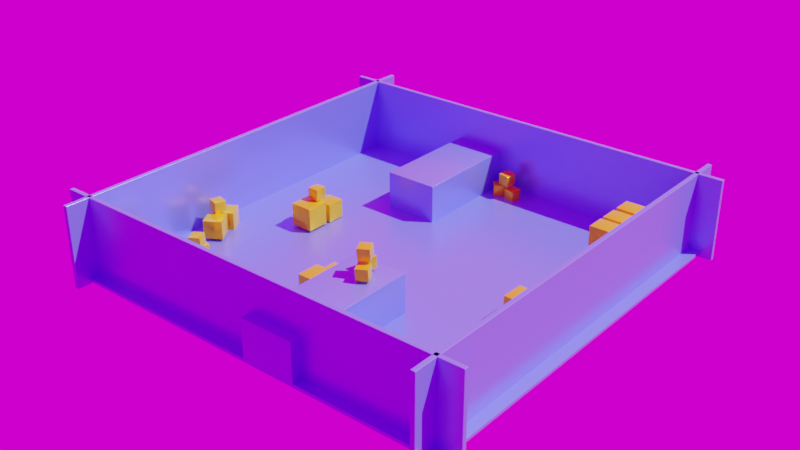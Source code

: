 # Source: world.blend  (saved by Blender 2.90.8; exported with 4.5.12 LTS)
import bpy
from mathutils import Matrix  # noqa: F401  (used for matrix-valued properties, if any)

bpy.ops.wm.read_factory_settings(use_empty=True)
scene = bpy.context.scene
scene.name = 'Scene'

# ---- collections
col_collection = bpy.data.collections.new('Collection'); scene.collection.children.link(col_collection)

# ---- images (referenced by path relative to the original .blend; pixels are not part of the script)
import os
ASSET_DIR = os.environ.get("B2B_ASSET_DIR", "")  # directory of the original .blend (textures are referenced by path, not embedded)
HERE = os.path.dirname(os.path.abspath(__file__))  # packed textures are extracted next to this script under _unpacked/

def load_image(name, relpath, width, height, colorspace="sRGB"):
    """Load a texture the original file referenced (path relative to the .blend, or extracted next to this script)."""
    p = next((c for c in (os.path.join(HERE, relpath), os.path.join(ASSET_DIR, relpath)) if relpath and os.path.exists(c)), "")
    if p:
        img = bpy.data.images.load(p, check_existing=True)
        img.name = name
    else:  # same state as the original file: an image datablock whose file is absent (Cycles renders it pink)
        img = bpy.data.images.new(name, width, height)
        img.source = "FILE"
        img.filepath = "//" + (relpath or name)
    img.colorspace_settings.name = colorspace
    return img
img_whipple_creek_regional_park_04_4k_hdr = load_image('whipple_creek_regional_park_04_4k.hdr', 'whipple_creek_regional_park_04_4k.hdr', 1024, 1024, 'Linear Rec.709')

# ---- materials (node trees are filled in below, after node groups)
mat_gun = bpy.data.materials.new('gun')
mat_gun.use_transparent_shadow = False
mat_gun_001 = bpy.data.materials.new('gun.001')
mat_gun_001.use_transparent_shadow = False

# ---- node groups
ng_float = bpy.data.node_groups.new('Float', 'ShaderNodeTree')
_s = ng_float.interface.new_socket(name='Value', in_out='OUTPUT', socket_type='NodeSocketFloat')
_s.default_value = 0.5
_s = ng_float.interface.new_socket(name='Value', in_out='INPUT', socket_type='NodeSocketFloat')
_N = ng_float.nodes; _L = ng_float.links
n0 = _N.new('NodeGroupOutput'); n0.name = 'Group Output'; n0.location = (200, 0)
n1 = _N.new('NodeGroupInput'); n1.name = 'Group Input'; n1.location = (-200, 0)
_L.new(n1.outputs[0], n0.inputs[0])
n0.is_active_output = True
ng_not_001 = bpy.data.node_groups.new('NOT.001', 'ShaderNodeTree')
_s = ng_not_001.interface.new_socket(name='Value', in_out='OUTPUT', socket_type='NodeSocketFloat')
_s.min_value = 0.0
_s.max_value = 0.0
_s = ng_not_001.interface.new_socket(name='Value', in_out='INPUT', socket_type='NodeSocketFloat')
_s.default_value = 1.0
_s.min_value = -1e+04
_s.max_value = 1e+04
_N = ng_not_001.nodes; _L = ng_not_001.links
n0 = _N.new('ShaderNodeMath'); n0.name = 'Math'; n0.location = (-42, -45)
n0.width = 139
n0.hide = True
n0.operation = 'SUBTRACT'
n0.inputs[0].default_value = 1.0
n0.inputs[2].default_value = 0.0
n1 = _N.new('NodeGroupInput'); n1.name = 'Group Input'; n1.location = (-266, -18)
n2 = _N.new('NodeGroupOutput'); n2.name = 'Group Output'; n2.location = (161, -23)
_L.new(n0.outputs[0], n2.inputs[0])
_L.new(n1.outputs[0], n0.inputs[1])
n2.is_active_output = True
ng_if_else = bpy.data.node_groups.new('IF ELSE', 'ShaderNodeTree')
_s = ng_if_else.interface.new_socket(name='result', in_out='OUTPUT', socket_type='NodeSocketFloat')
_s.min_value = 0.0
_s.max_value = 0.0
_s = ng_if_else.interface.new_socket(name='condition', in_out='INPUT', socket_type='NodeSocketFloat')
_s.default_value = 0.5
_s.min_value = -1e+04
_s.max_value = 1e+04
_s = ng_if_else.interface.new_socket(name='if', in_out='INPUT', socket_type='NodeSocketFloat')
_s = ng_if_else.interface.new_socket(name='else', in_out='INPUT', socket_type='NodeSocketFloat')
_N = ng_if_else.nodes; _L = ng_if_else.links
n0 = _N.new('NodeGroupOutput'); n0.name = 'Group Output'; n0.location = (276, 1)
n1 = _N.new('ShaderNodeGroup'); n1.name = 'Group'; n1.location = (-175, -52)
n1.hide = True
n1.node_tree = ng_not_001
n2 = _N.new('NodeGroupInput'); n2.name = 'Group Input'; n2.location = (-378, -13)
n3 = _N.new('ShaderNodeMath'); n3.name = 'Math'; n3.location = (-31, 36)
n3.hide = True
n3.operation = 'MULTIPLY'
n3.inputs[2].default_value = 0.0
n4 = _N.new('ShaderNodeMath'); n4.name = 'Math.001'; n4.location = (-30, -100)
n4.hide = True
n4.operation = 'MULTIPLY'
n4.inputs[2].default_value = 0.0
n5 = _N.new('ShaderNodeMath'); n5.name = 'Math.002'; n5.location = (114, -35)
n5.hide = True
n5.inputs[2].default_value = 0.0
_L.new(n2.outputs[0], n1.inputs[0])
_L.new(n2.outputs[0], n3.inputs[1])
_L.new(n2.outputs[1], n3.inputs[0])
_L.new(n1.outputs[0], n4.inputs[1])
_L.new(n2.outputs[2], n4.inputs[0])
_L.new(n3.outputs[0], n5.inputs[0])
_L.new(n4.outputs[0], n5.inputs[1])
_L.new(n5.outputs[0], n0.inputs[0])
n0.is_active_output = True
ng_common_matdefs_light_pbrlighting_j3md__jme_pbr = bpy.data.node_groups.new('!Common/MatDefs/Light/PBRLighting.j3md; JME PBR', 'ShaderNodeTree')
_s = ng_common_matdefs_light_pbrlighting_j3md__jme_pbr.interface.new_socket(name='Surface', in_out='OUTPUT', socket_type='NodeSocketShader')
_s = ng_common_matdefs_light_pbrlighting_j3md__jme_pbr.interface.new_socket(name='Alpha', in_out='OUTPUT', socket_type='NodeSocketFloat')
_s.min_value = 0.0
_s.max_value = 0.0
_s = ng_common_matdefs_light_pbrlighting_j3md__jme_pbr.interface.new_socket(name="!BaseColorMap+dds{solid='dxt1',alpha='dxt5',srgb='true'}", in_out='INPUT', socket_type='NodeSocketColor')
_s.default_value = (1.0, 1.0, 1.0, 1.0)
_s = ng_common_matdefs_light_pbrlighting_j3md__jme_pbr.interface.new_socket(name='BaseColorMap Alpha', in_out='INPUT', socket_type='NodeSocketFloat')
_s.default_value = 1.0
_s = ng_common_matdefs_light_pbrlighting_j3md__jme_pbr.interface.new_socket(name="!NormalMap+dds{solid='rgtc2',alpha='rgtc2'}", in_out='INPUT', socket_type='NodeSocketColor')
_s.default_value = (0.502, 0.502, 1.0, 1.0)
_s = ng_common_matdefs_light_pbrlighting_j3md__jme_pbr.interface.new_socket(name="!MetallicRoughnessMap+dds{solid='dxt1',alpha='dxt1'}", in_out='INPUT', socket_type='NodeSocketColor')
_s.default_value = (1.0, 1.0, 1.0, 1.0)
_s = ng_common_matdefs_light_pbrlighting_j3md__jme_pbr.interface.new_socket(name="!EmissiveMap+dds{solid='dxt5',alpha='dxt5',srgb='true'}", in_out='INPUT', socket_type='NodeSocketColor')
_s.default_value = (7777.0, 1.0, 1.0, 1.0)
_s = ng_common_matdefs_light_pbrlighting_j3md__jme_pbr.interface.new_socket(name='EmissiveMapAlpha', in_out='INPUT', socket_type='NodeSocketFloat')
_s.default_value = 1.0
_s = ng_common_matdefs_light_pbrlighting_j3md__jme_pbr.interface.new_socket(name="!ParallaxMap+dds{solid='bc4',alpha='bc4'}", in_out='INPUT', socket_type='NodeSocketColor')
_s.default_value = (1.0, 1.0, 1.0, 1.0)
_s = ng_common_matdefs_light_pbrlighting_j3md__jme_pbr.interface.new_socket(name='!BaseColor; RGBA', in_out='INPUT', socket_type='NodeSocketColor')
_s.default_value = (1.0, 1.0, 1.0, 1.0)
_s = ng_common_matdefs_light_pbrlighting_j3md__jme_pbr.interface.new_socket(name='BaseColorAlpha', in_out='INPUT', socket_type='NodeSocketFloat')
_s.default_value = 1.0
_s = ng_common_matdefs_light_pbrlighting_j3md__jme_pbr.interface.new_socket(name='!Emissive; RGBA', in_out='INPUT', socket_type='NodeSocketColor')
_s = ng_common_matdefs_light_pbrlighting_j3md__jme_pbr.interface.new_socket(name='EmissiveAlpha', in_out='INPUT', socket_type='NodeSocketFloat')
_s.default_value = 1.0
_s = ng_common_matdefs_light_pbrlighting_j3md__jme_pbr.interface.new_socket(name='!EmissiveIntensity;Float', in_out='INPUT', socket_type='NodeSocketFloat')
_s.default_value = 2.0
_s = ng_common_matdefs_light_pbrlighting_j3md__jme_pbr.interface.new_socket(name='!EmissivePower;Float', in_out='INPUT', socket_type='NodeSocketFloat')
_s.default_value = 3.0
_s = ng_common_matdefs_light_pbrlighting_j3md__jme_pbr.interface.new_socket(name='!Metallic; Float', in_out='INPUT', socket_type='NodeSocketFloat')
_s.default_value = 1.0
_s = ng_common_matdefs_light_pbrlighting_j3md__jme_pbr.interface.new_socket(name='!Roughness; Float', in_out='INPUT', socket_type='NodeSocketFloat')
_s.default_value = 1.0
_s = ng_common_matdefs_light_pbrlighting_j3md__jme_pbr.interface.new_socket(name='!SteepParallax ; Bool', in_out='INPUT', socket_type='NodeSocketFloat')
_s = ng_common_matdefs_light_pbrlighting_j3md__jme_pbr.interface.new_socket(name='!NormalType; Float (-1 = DirectX, 1=OpenGL)', in_out='INPUT', socket_type='NodeSocketFloat')
_s = ng_common_matdefs_light_pbrlighting_j3md__jme_pbr.interface.new_socket(name='!AlphaDiscardThreshold; Float', in_out='INPUT', socket_type='NodeSocketFloat')
_s.min_value = 0.0
_s.max_value = 1.0
_s = ng_common_matdefs_light_pbrlighting_j3md__jme_pbr.interface.new_socket(name='!RenderBucket;  0=opaque 1=translucent 2=transparent', in_out='INPUT', socket_type='NodeSocketFloat')
_s.min_value = 0.0
_s.max_value = 10.0
_s = ng_common_matdefs_light_pbrlighting_j3md__jme_pbr.interface.new_socket(name='!FaceCullMode; 0=Off 1=Front(default) 2=Back 3=FrontAndBack', in_out='INPUT', socket_type='NodeSocketFloat')
_N = ng_common_matdefs_light_pbrlighting_j3md__jme_pbr.nodes; _L = ng_common_matdefs_light_pbrlighting_j3md__jme_pbr.links
n0 = _N.new('ShaderNodeBsdfPrincipled'); n0.name = 'Principled BSDF'; n0.location = (-1849, -1283)
n0.distribution = 'GGX'
n0.subsurface_method = 'BURLEY'
n0.inputs[3].default_value = 1.45
n0.inputs[13].default_value = 0.04
n0.inputs[28].default_value = 1.0
n1 = _N.new('ShaderNodeMath'); n1.name = 'Math.002'; n1.location = (-2128, -1387)
n1.label = 'Roughness'
n1.hide = True
n1.operation = 'MULTIPLY'
n1.inputs[2].default_value = 0.0
n2 = _N.new('ShaderNodeMath'); n2.name = 'Math.001'; n2.location = (-2134, -1460)
n2.label = 'Metallic'
n2.hide = True
n2.operation = 'MULTIPLY'
n2.inputs[2].default_value = 0.0
n3 = _N.new('NodeGroupOutput'); n3.name = 'Group Output.001'; n3.location = (-1452, -1273)
n3.width = 143
n4 = _N.new('ShaderNodeSeparateColor'); n4.name = 'Separate RGB'; n4.location = (-2439, -1332)
n4.label = 'Unused/Roughness/Metallic'
n4.width = 261
n5 = _N.new('ShaderNodeMath'); n5.name = 'Math'; n5.location = (-2374, -1173)
n5.label = 'Alpha'
n5.hide = True
n5.operation = 'MULTIPLY'
n5.inputs[2].default_value = 0.0
n6 = _N.new('ShaderNodeMix'); n6.name = 'Mix'; n6.location = (-2381, -1108)
n6.label = 'Color'
n6.hide = True
n6.data_type = 'RGBA'
n6.blend_type = 'MULTIPLY'
n6.inputs[0].default_value = 1.0
n7 = _N.new('ShaderNodeMath'); n7.name = 'Math.003'; n7.location = (-2809, -1814)
n7.operation = 'COMPARE'
n7.inputs[1].default_value = 7777.0
n7.inputs[2].default_value = 0.0
n8 = _N.new('ShaderNodeGroup'); n8.name = 'Group.001'; n8.location = (-2549, -1887)
n8.label = 'EmissionAlpha'
n8.hide = True
n8.node_tree = ng_if_else
n9 = _N.new('ShaderNodeGroup'); n9.name = 'Group'; n9.location = (-2546, -1806)
n9.label = 'EmissionColor'
n9.hide = True
n9.node_tree = ng_if_else
n10 = _N.new('ShaderNodeMath'); n10.name = 'Math.004'; n10.location = (-2370, -1866)
n10.label = 'EmissionPow'
n10.hide = True
n10.operation = 'POWER'
n10.inputs[2].default_value = 0.0
n11 = _N.new('ShaderNodeMix'); n11.name = 'Mix.001'; n11.location = (-2264, -1801)
n11.label = 'Color'
n11.hide = True
n11.data_type = 'RGBA'
n11.blend_type = 'MULTIPLY'
n11.inputs[0].default_value = 1.0
n12 = _N.new('ShaderNodeSeparateColor'); n12.name = 'Separate RGB.001'; n12.location = (-3152, -1912)
n12.label = 'Emissive RGB'
n12.width = 261
n12.hide = True
n13 = _N.new('NodeGroupInput'); n13.name = 'Group Input'; n13.location = (-3728, -1364)
n13.width = 400
n14 = _N.new('ShaderNodeMix'); n14.name = 'Mix.002'; n14.location = (-2061, -1809)
n14.label = 'Color'
n14.hide = True
n14.data_type = 'RGBA'
n14.blend_type = 'MULTIPLY'
n14.inputs[0].default_value = 1.0
_L.new(n13.outputs[2], n0.inputs[5])
_L.new(n13.outputs[3], n4.inputs[0])
_L.new(n0.outputs[0], n3.inputs[0])
_L.new(n13.outputs[0], n6.inputs[6])
_L.new(n13.outputs[7], n6.inputs[7])
_L.new(n13.outputs[1], n5.inputs[0])
_L.new(n13.outputs[8], n5.inputs[1])
_L.new(n5.outputs[0], n3.inputs[1])
_L.new(n13.outputs[14], n1.inputs[1])
_L.new(n4.outputs[1], n1.inputs[0])
_L.new(n1.outputs[0], n0.inputs[2])
_L.new(n4.outputs[2], n2.inputs[0])
_L.new(n13.outputs[13], n2.inputs[1])
_L.new(n2.outputs[0], n0.inputs[1])
_L.new(n13.outputs[4], n12.inputs[0])
_L.new(n12.outputs[0], n7.inputs[0])
_L.new(n7.outputs[0], n9.inputs[0])
_L.new(n5.outputs[0], n0.inputs[4])
_L.new(n13.outputs[9], n9.inputs[1])
_L.new(n13.outputs[4], n9.inputs[2])
_L.new(n7.outputs[0], n8.inputs[0])
_L.new(n13.outputs[5], n8.inputs[2])
_L.new(n13.outputs[10], n8.inputs[1])
_L.new(n8.outputs[0], n10.inputs[0])
_L.new(n13.outputs[12], n10.inputs[1])
_L.new(n9.outputs[0], n11.inputs[6])
_L.new(n10.outputs[0], n11.inputs[7])
_L.new(n11.outputs[2], n14.inputs[6])
_L.new(n13.outputs[11], n14.inputs[7])
_L.new(n14.outputs[2], n0.inputs[27])
_L.new(n6.outputs[2], n0.inputs[0])
n3.is_active_output = True
ng_auto_smooth = bpy.data.node_groups.new('Auto Smooth', 'GeometryNodeTree')
_s = ng_auto_smooth.interface.new_socket(name='Geometry', in_out='OUTPUT', socket_type='NodeSocketGeometry')
_s = ng_auto_smooth.interface.new_socket(name='Geometry', in_out='INPUT', socket_type='NodeSocketGeometry')
_s = ng_auto_smooth.interface.new_socket(name='Angle', in_out='INPUT', socket_type='NodeSocketFloat')
_s.subtype = 'ANGLE'
_s.min_value = 0.0
_s.max_value = 3.142
ng_auto_smooth.is_modifier = True
_N = ng_auto_smooth.nodes; _L = ng_auto_smooth.links
n0 = _N.new('NodeGroupOutput'); n0.name = 'Group Output'; n0.location = (480, -100)
n1 = _N.new('NodeGroupInput'); n1.name = 'Group Input'; n1.location = (-420, -300)
n2 = _N.new('NodeGroupInput'); n2.name = 'Group Input.001'; n2.location = (-60, -100)
n3 = _N.new('GeometryNodeSetShadeSmooth'); n3.name = 'Set Shade Smooth'; n3.location = (120, -100)
n3.domain = 'EDGE'
n4 = _N.new('GeometryNodeSetShadeSmooth'); n4.name = 'Set Shade Smooth.001'; n4.location = (300, -100)
n5 = _N.new('GeometryNodeInputMeshEdgeAngle'); n5.name = 'Edge Angle'; n5.location = (-420, -220)
n6 = _N.new('GeometryNodeInputEdgeSmooth'); n6.name = 'Is Edge Smooth'; n6.location = (-60, -160)
n7 = _N.new('GeometryNodeInputShadeSmooth'); n7.name = 'Is Face Smooth'; n7.location = (-240, -340)
n8 = _N.new('FunctionNodeBooleanMath'); n8.name = 'Boolean Math'; n8.location = (-60, -220)
n9 = _N.new('FunctionNodeCompare'); n9.name = 'Compare'; n9.location = (-240, -180)
n9.operation = 'LESS_EQUAL'
_L.new(n5.outputs[0], n9.inputs[0])
_L.new(n4.outputs[0], n0.inputs[0])
_L.new(n1.outputs[1], n9.inputs[1])
_L.new(n9.outputs[0], n8.inputs[0])
_L.new(n7.outputs[0], n8.inputs[1])
_L.new(n2.outputs[0], n3.inputs[0])
_L.new(n6.outputs[0], n3.inputs[1])
_L.new(n3.outputs[0], n4.inputs[0])
_L.new(n8.outputs[0], n3.inputs[2])
n0.is_active_output = True

# ---- material node trees
mat_gun.use_nodes = True; mat_gun.node_tree.nodes.clear()
_N = mat_gun.node_tree.nodes; _L = mat_gun.node_tree.links
n0 = _N.new('ShaderNodeOutputMaterial'); n0.name = 'Material Output'; n0.location = (543, 272)
n1 = _N.new('ShaderNodeRGB'); n1.name = 'RGB'; n1.location = (-133, 229)
n1.outputs[0].default_value = (0.2693, 0.2847, 1.0, 1.0)
n2 = _N.new('ShaderNodeGroup'); n2.name = 'Group.001'; n2.location = (-188, 40)
n2.node_tree = ng_float
n2.inputs[0].default_value = 0.5
n3 = _N.new('ShaderNodeGroup'); n3.name = 'Group.002'; n3.location = (-214, -79)
n3.node_tree = ng_float
n3.inputs[0].default_value = 0.3
n4 = _N.new('ShaderNodeGroup'); n4.name = 'Group'; n4.location = (157, 271)
n4.width = 311
n4.node_tree = ng_common_matdefs_light_pbrlighting_j3md__jme_pbr
n4.inputs[0].default_value = (1.0, 1.0, 1.0, 1.0)
n4.inputs[1].default_value = 1.0
n4.inputs[2].default_value = (0.502, 0.502, 1.0, 1.0)
n4.inputs[3].default_value = (1.0, 1.0, 1.0, 1.0)
n4.inputs[4].default_value = (7777.0, 1.0, 1.0, 1.0)
n4.inputs[5].default_value = 1.0
n4.inputs[6].default_value = (1.0, 1.0, 1.0, 1.0)
n4.inputs[8].default_value = 1.0
n4.inputs[9].default_value = (0.0, 0.0, 0.0, 1.0)
n4.inputs[10].default_value = 1.0
n4.inputs[11].default_value = 2.0
n4.inputs[12].default_value = 3.0
n4.inputs[15].default_value = 0.0
n4.inputs[16].default_value = 0.0
n4.inputs[17].default_value = 0.0
n4.inputs[18].default_value = 0.0
n4.inputs[19].default_value = 0.0
_L.new(n4.outputs[0], n0.inputs[0])
_L.new(n2.outputs[0], n4.inputs[13])
_L.new(n3.outputs[0], n4.inputs[14])
_L.new(n1.outputs[0], n4.inputs[7])
n0.is_active_output = True
mat_gun_001.use_nodes = True; mat_gun_001.node_tree.nodes.clear()
_N = mat_gun_001.node_tree.nodes; _L = mat_gun_001.node_tree.links
n0 = _N.new('ShaderNodeOutputMaterial'); n0.name = 'Material Output'; n0.location = (543, 272)
n1 = _N.new('ShaderNodeRGB'); n1.name = 'RGB'; n1.location = (-133, 229)
n1.outputs[0].default_value = (1.0, 0.567, 0.02335, 1.0)
n2 = _N.new('ShaderNodeGroup'); n2.name = 'Group.002'; n2.location = (-214, -79)
n2.node_tree = ng_float
n2.inputs[0].default_value = 0.2
n3 = _N.new('ShaderNodeGroup'); n3.name = 'Group'; n3.location = (157, 271)
n3.width = 311
n3.node_tree = ng_common_matdefs_light_pbrlighting_j3md__jme_pbr
n3.inputs[0].default_value = (1.0, 1.0, 1.0, 1.0)
n3.inputs[1].default_value = 1.0
n3.inputs[2].default_value = (0.502, 0.502, 1.0, 1.0)
n3.inputs[3].default_value = (1.0, 1.0, 1.0, 1.0)
n3.inputs[4].default_value = (7777.0, 1.0, 1.0, 1.0)
n3.inputs[5].default_value = 1.0
n3.inputs[6].default_value = (1.0, 1.0, 1.0, 1.0)
n3.inputs[8].default_value = 1.0
n3.inputs[9].default_value = (0.0, 0.0, 0.0, 1.0)
n3.inputs[10].default_value = 1.0
n3.inputs[11].default_value = 2.0
n3.inputs[12].default_value = 3.0
n3.inputs[15].default_value = 0.0
n3.inputs[16].default_value = 0.0
n3.inputs[17].default_value = 0.0
n3.inputs[18].default_value = 0.0
n3.inputs[19].default_value = 0.0
n4 = _N.new('ShaderNodeGroup'); n4.name = 'Group.001'; n4.location = (-188, 40)
n4.node_tree = ng_float
n4.inputs[0].default_value = 0.5
_L.new(n3.outputs[0], n0.inputs[0])
_L.new(n4.outputs[0], n3.inputs[13])
_L.new(n2.outputs[0], n3.inputs[14])
_L.new(n1.outputs[0], n3.inputs[7])
n0.is_active_output = True

# ---- world
world_world = bpy.data.worlds.new('World'); scene.world = world_world
world_world.use_nodes = True; world_world.node_tree.nodes.clear()
_N = world_world.node_tree.nodes; _L = world_world.node_tree.links
n0 = _N.new('ShaderNodeOutputWorld'); n0.name = 'World Output'; n0.location = (300, 300)
n1 = _N.new('ShaderNodeBackground'); n1.name = 'Background'; n1.location = (10, 300)
n2 = _N.new('ShaderNodeTexEnvironment'); n2.name = 'Environment Texture'; n2.location = (-280, 280)
n2.image = img_whipple_creek_regional_park_04_4k_hdr
_L.new(n1.outputs[0], n0.inputs[0])
_L.new(n2.outputs[0], n1.inputs[0])
n0.is_active_output = True
world_world.color = (0.05088, 0.05088, 0.05088)
world_world.use_sun_shadow = False
world_world.sun_shadow_jitter_overblur = 0.0

# ---- lights
light_sun = bpy.data.lights.new('Sun', 'SUN')
light_sun.color = (0.65, 0.8577, 1.0)
light_sun.transmission_factor = 0.0
light_sun.energy = 6.27
light_sun.shadow_soft_size = 0.125

# ---- meshes
me_cube_002 = bpy.data.meshes.new('Cube.002')
me_cube_002.from_pydata([(35.79, 35.79, 0.2936), (35.79, 35.79, -0.2936), (35.79, -35.79, 0.2936), (35.79, -35.79, -0.2936), (-35.79, 35.79, 0.2936), (-35.79, 35.79, -0.2936), (-35.79, -35.79, 0.2936), (-35.79, -35.79, -0.2936)], [], [(0, 4, 6, 2), (3, 2, 6, 7), (7, 6, 4, 5), (5, 1, 3, 7), (1, 0, 2, 3), (5, 4, 0, 1)])
_uv = me_cube_002.uv_layers.new(name='UVMap')
_uv.uv.foreach_set('vector', [0.0, 4.418e-08, 0.4772, 0.0, 0.4772, 0.4757, 2.954e-08, 0.4757, 0.9576, 0.6316, 0.9537, 0.6316, 0.9537, 0.1559, 0.9576, 0.1559, 0.9537, 0.6316, 0.9497, 0.6316, 0.9497, 0.1559, 0.9537, 0.1559, 0.4772, 0.9514, 0.0, 0.9514, 0.0, 0.4757, 0.4772, 0.4757, 0.7867, 0.5, 0.7907, 0.5, 0.7907, 0.9757, 0.7867, 0.9757, 0.7867, 0.9757, 0.7828, 0.9757, 0.7828, 0.5, 0.7867, 0.5])
me_cube_002.materials.append(mat_gun)
me_cube_002.use_remesh_fix_poles = True
me_cube_002.use_remesh_preserve_attributes = False
me_cube_002.use_mirror_vertex_groups = False
me_cube_002.update()
me_cube_001 = bpy.data.meshes.new('Cube.001')
me_cube_001.from_pydata([(-1.0, -1.0, -1.0), (-1.0, -1.0, 1.0), (-1.0, 1.0, -1.0), (-1.0, 1.0, 1.0), (1.0, -1.0, -1.0), (1.0, -1.0, 1.0), (1.0, 1.0, -1.0), (1.0, 1.0, 1.0)], [], [(0, 1, 3, 2), (2, 3, 7, 6), (6, 7, 5, 4), (4, 5, 1, 0), (2, 6, 4, 0), (7, 3, 1, 5)])
me_cube_001.polygons.foreach_set('use_smooth', [True] * 6)
_uv = me_cube_001.uv_layers.new(name='UVMap')
_uv.uv.foreach_set('vector', [0.375, 0.0, 0.625, 0.0, 0.625, 0.25, 0.375, 0.25, 0.375, 0.25, 0.625, 0.25, 0.625, 0.5, 0.375, 0.5, 0.375, 0.5, 0.625, 0.5, 0.625, 0.75, 0.375, 0.75, 0.375, 0.75, 0.625, 0.75, 0.625, 1.0, 0.375, 1.0, 0.125, 0.5, 0.375, 0.5, 0.375, 0.75, 0.125, 0.75, 0.625, 0.5, 0.875, 0.5, 0.875, 0.75, 0.625, 0.75])
me_cube_001.materials.append(mat_gun_001)
me_cube_001.use_remesh_fix_poles = True
me_cube_001.use_remesh_preserve_attributes = False
me_cube_001.use_mirror_vertex_groups = False
me_cube_001.update()
me_cube_004 = bpy.data.meshes.new('Cube.004')
me_cube_004.from_pydata([(-0.3428, -32.38, 6.073), (0.3421, -32.38, 6.073), (-0.3428, -32.38, -6.073), (0.3421, -32.38, -6.073), (-0.3421, 32.38, 6.073), (0.3427, 32.38, 6.073), (-0.3421, 32.38, -6.073), (0.3427, 32.38, -6.073)], [], [(0, 4, 6, 2), (3, 2, 6, 7), (7, 6, 4, 5), (5, 1, 3, 7), (1, 0, 2, 3), (5, 4, 0, 1)])
_uv = me_cube_004.uv_layers.new(name='UVMap')
_uv.uv.foreach_set('vector', [0.5712, 0.5, 0.5712, 1.0, 0.4772, 1.0, 0.4772, 0.5, 1.0, 0.5, 0.9947, 0.5, 0.9947, 0.0, 1.0, 1.473e-08, 0.7722, 0.5, 0.7775, 0.5, 0.7775, 0.5938, 0.7722, 0.5938, 0.5712, 0.5, 0.5712, 0.0, 0.6653, 2.945e-08, 0.6653, 0.5, 0.7828, 0.5938, 0.7775, 0.5938, 0.7775, 0.5, 0.7828, 0.5, 0.9735, 0.6559, 0.9682, 0.6559, 0.9682, 0.1559, 0.9735, 0.1559])
me_cube_004.materials.append(mat_gun)
me_cube_004.use_remesh_fix_poles = True
me_cube_004.use_remesh_preserve_attributes = False
me_cube_004.use_mirror_vertex_groups = False
me_cube_004.update()
me_cube_006 = bpy.data.meshes.new('Cube.006')
me_cube_006.from_pydata([(-4.709, 11.73, -3.539), (-4.709, 11.73, 3.539), (-4.709, -11.73, -3.539), (-4.709, -11.73, 3.539), (4.709, 11.73, -3.539), (4.709, 11.73, 3.539), (4.709, -11.73, -3.539), (4.709, -11.73, 3.539)], [], [(0, 2, 3, 1), (2, 6, 7, 3), (6, 4, 5, 7), (4, 0, 1, 5), (2, 0, 4, 6), (7, 5, 1, 3)])
me_cube_006.polygons.foreach_set('use_smooth', [True] * 6)
_uv = me_cube_006.uv_layers.new(name='UVMap')
_uv.uv.foreach_set('vector', [0.9006, 0.8118, 0.9006, 0.9677, 0.8534, 0.9677, 0.8534, 0.8118, 0.8534, 0.5933, 0.8534, 0.5307, 0.9006, 0.5307, 0.9006, 0.5933, 0.9006, 0.9677, 0.9006, 0.8118, 0.9478, 0.8118, 0.9478, 0.9677, 0.9478, 0.5933, 0.9478, 0.6559, 0.9006, 0.6559, 0.9006, 0.5933, 0.7907, 0.6559, 0.7907, 0.5, 0.8534, 0.5, 0.8534, 0.6559, 0.7907, 0.9677, 0.7907, 0.8118, 0.8534, 0.8118, 0.8534, 0.9677])
me_cube_006.materials.append(mat_gun)
me_cube_006.use_remesh_fix_poles = True
me_cube_006.use_remesh_preserve_attributes = False
me_cube_006.use_mirror_vertex_groups = False
me_cube_006.update()

# ---- objects
ob_cube_002 = bpy.data.objects.new('Cube.002', me_cube_002)
ob_cube_018 = bpy.data.objects.new('Cube.018', me_cube_001)
ob_f3b_collection_uid = bpy.data.objects.new('f3b_collection_uid$', None)
ob_cube_005 = bpy.data.objects.new('Cube.005', me_cube_004)
ob_cube_006 = bpy.data.objects.new('Cube.006', me_cube_006)
ob_cube_003 = bpy.data.objects.new('Cube.003', me_cube_006)
ob_cube_007 = bpy.data.objects.new('Cube.007', me_cube_004)
ob_cube_023 = bpy.data.objects.new('Cube.023', me_cube_004)
ob_cube_024 = bpy.data.objects.new('Cube.024', me_cube_004)
ob_cube_001 = bpy.data.objects.new('Cube.001', me_cube_001)
ob_cube_004 = bpy.data.objects.new('Cube.004', me_cube_001)
ob_cube_008 = bpy.data.objects.new('Cube.008', me_cube_001)
ob_cube_009 = bpy.data.objects.new('Cube.009', me_cube_001)
ob_cube_010 = bpy.data.objects.new('Cube.010', me_cube_001)
ob_cube_011 = bpy.data.objects.new('Cube.011', me_cube_001)
ob_cube_012 = bpy.data.objects.new('Cube.012', me_cube_001)
ob_cube_013 = bpy.data.objects.new('Cube.013', me_cube_001)
ob_cube_014 = bpy.data.objects.new('Cube.014', me_cube_001)
ob_cube_015 = bpy.data.objects.new('Cube.015', me_cube_001)
ob_cube_016 = bpy.data.objects.new('Cube.016', me_cube_001)
ob_cube_017 = bpy.data.objects.new('Cube.017', me_cube_001)
ob_cube_019 = bpy.data.objects.new('Cube.019', me_cube_001)
ob_cube_020 = bpy.data.objects.new('Cube.020', me_cube_001)
ob_cube_021 = bpy.data.objects.new('Cube.021', me_cube_001)
ob_cube_022 = bpy.data.objects.new('Cube.022', me_cube_001)
ob_cube_025 = bpy.data.objects.new('Cube.025', me_cube_001)
ob_cube_026 = bpy.data.objects.new('Cube.026', me_cube_001)
ob_cube_027 = bpy.data.objects.new('Cube.027', me_cube_001)
ob_cube_028 = bpy.data.objects.new('Cube.028', me_cube_001)
ob_cube_029 = bpy.data.objects.new('Cube.029', me_cube_001)
ob_cube_030 = bpy.data.objects.new('Cube.030', me_cube_001)
ob_cube_031 = bpy.data.objects.new('Cube.031', me_cube_001)
ob_cube_032 = bpy.data.objects.new('Cube.032', me_cube_001)
ob_cube_033 = bpy.data.objects.new('Cube.033', me_cube_001)
ob_cube_034 = bpy.data.objects.new('Cube.034', me_cube_001)
ob_cube_035 = bpy.data.objects.new('Cube.035', me_cube_001)
ob_sun = bpy.data.objects.new('Sun', light_sun)

# ---- transforms, parenting, visibility, modifiers, constraints
ob_cube_002.location = (1.168, -1.617, -0.4723)
ob_cube_002.lineart.crease_threshold = 0.0
_m = ob_cube_002.modifiers.new('Bevel', 'BEVEL')
_m.width = 0.07
_m.width_pct = 0.07
_m.segments = 3
_m.limit_method = 'NONE'
_m = ob_cube_002.modifiers.new('Auto Smooth', 'NODES')
_m.node_group = ng_auto_smooth
_gi = [s.identifier for s in ng_auto_smooth.interface.items_tree if s.item_type == 'SOCKET' and s.in_out == 'INPUT']
_m[_gi[1]] = 0.5236  # Angle
ob_cube_018.location = (-17.67, -2.791, 2.114)
ob_cube_018.scale = (2.0, 2.0, 2.0)
ob_cube_018.lineart.crease_threshold = 0.0
_m = ob_cube_018.modifiers.new('Bevel', 'BEVEL')
_m.width = 0.03
_m.width_pct = 0.03
_m.segments = 3
_m.limit_method = 'NONE'
_m = ob_cube_018.modifiers.new('Auto Smooth', 'NODES')
_m.node_group = ng_auto_smooth
_gi = [s.identifier for s in ng_auto_smooth.interface.items_tree if s.item_type == 'SOCKET' and s.in_out == 'INPUT']
_m[_gi[1]] = 0.6231  # Angle
ob_f3b_collection_uid.location = (0.0, 0.0, 0.0)
ob_f3b_collection_uid.hide_viewport = True
ob_f3b_collection_uid.hide_render = True
ob_f3b_collection_uid.lineart.crease_threshold = 0.0
ob_cube_005.location = (34.6, -1.963, 5.834)
ob_cube_005.scale = (1.162, 1.162, 1.162)
ob_cube_005.lineart.crease_threshold = 0.0
_m = ob_cube_005.modifiers.new('Bevel', 'BEVEL')
_m.width = 0.07
_m.width_pct = 0.07
_m.segments = 3
_m.limit_method = 'NONE'
_m = ob_cube_005.modifiers.new('Auto Smooth', 'NODES')
_m.node_group = ng_auto_smooth
_gi = [s.identifier for s in ng_auto_smooth.interface.items_tree if s.item_type == 'SOCKET' and s.in_out == 'INPUT']
_m[_gi[1]] = 0.5236  # Angle
ob_cube_006.location = (-7.221, 22.93, 2.915)
ob_cube_006.lineart.crease_threshold = 0.0
_m = ob_cube_006.modifiers.new('Bevel', 'BEVEL')
_m.width = 0.07
_m.width_pct = 0.07
_m.segments = 3
_m.limit_method = 'NONE'
_m = ob_cube_006.modifiers.new('Auto Smooth', 'NODES')
_m.node_group = ng_auto_smooth
_gi = [s.identifier for s in ng_auto_smooth.interface.items_tree if s.item_type == 'SOCKET' and s.in_out == 'INPUT']
_m[_gi[1]] = 0.5236  # Angle
ob_cube_003.location = (7.797, -25.73, 2.915)
ob_cube_003.lineart.crease_threshold = 0.0
_m = ob_cube_003.modifiers.new('Bevel', 'BEVEL')
_m.width = 0.07
_m.width_pct = 0.07
_m.segments = 3
_m.limit_method = 'NONE'
_m = ob_cube_003.modifiers.new('Auto Smooth', 'NODES')
_m.node_group = ng_auto_smooth
_gi = [s.identifier for s in ng_auto_smooth.interface.items_tree if s.item_type == 'SOCKET' and s.in_out == 'INPUT']
_m[_gi[1]] = 0.5236  # Angle
ob_cube_007.location = (-31.81, -1.963, 5.834)
ob_cube_007.scale = (1.162, 1.162, 1.162)
ob_cube_007.lineart.crease_threshold = 0.0
_m = ob_cube_007.modifiers.new('Bevel', 'BEVEL')
_m.width = 0.07
_m.width_pct = 0.07
_m.segments = 3
_m.limit_method = 'NONE'
_m = ob_cube_007.modifiers.new('Auto Smooth', 'NODES')
_m.node_group = ng_auto_smooth
_gi = [s.identifier for s in ng_auto_smooth.interface.items_tree if s.item_type == 'SOCKET' and s.in_out == 'INPUT']
_m[_gi[1]] = 0.5236  # Angle
ob_cube_023.location = (1.398, 31.24, 5.834)
ob_cube_023.rotation_euler = (0.0, -0.0, 1.571)
ob_cube_023.scale = (1.162, 1.162, 1.162)
ob_cube_023.lineart.crease_threshold = 0.0
_m = ob_cube_023.modifiers.new('Bevel', 'BEVEL')
_m.width = 0.07
_m.width_pct = 0.07
_m.segments = 3
_m.limit_method = 'NONE'
_m = ob_cube_023.modifiers.new('Auto Smooth', 'NODES')
_m.node_group = ng_auto_smooth
_gi = [s.identifier for s in ng_auto_smooth.interface.items_tree if s.item_type == 'SOCKET' and s.in_out == 'INPUT']
_m[_gi[1]] = 0.5236  # Angle
ob_cube_024.location = (1.398, -35.17, 5.834)
ob_cube_024.rotation_euler = (0.0, -0.0, 1.571)
ob_cube_024.scale = (1.162, 1.162, 1.162)
ob_cube_024.lineart.crease_threshold = 0.0
_m = ob_cube_024.modifiers.new('Bevel', 'BEVEL')
_m.width = 0.07
_m.width_pct = 0.07
_m.segments = 3
_m.limit_method = 'NONE'
_m = ob_cube_024.modifiers.new('Auto Smooth', 'NODES')
_m.node_group = ng_auto_smooth
_gi = [s.identifier for s in ng_auto_smooth.interface.items_tree if s.item_type == 'SOCKET' and s.in_out == 'INPUT']
_m[_gi[1]] = 0.5236  # Angle
ob_cube_001.location = (-17.6, -0.8984, 5.295)
ob_cube_001.lineart.crease_threshold = 0.0
_m = ob_cube_001.modifiers.new('Bevel', 'BEVEL')
_m.width = 0.03
_m.width_pct = 0.03
_m.segments = 3
_m.limit_method = 'NONE'
_m = ob_cube_001.modifiers.new('Auto Smooth', 'NODES')
_m.node_group = ng_auto_smooth
_gi = [s.identifier for s in ng_auto_smooth.interface.items_tree if s.item_type == 'SOCKET' and s.in_out == 'INPUT']
_m[_gi[1]] = 0.6231  # Angle
ob_cube_004.location = (-17.24, 1.573, 1.547)
ob_cube_004.scale = (1.6, 1.6, 1.6)
ob_cube_004.lineart.crease_threshold = 0.0
_m = ob_cube_004.modifiers.new('Bevel', 'BEVEL')
_m.width = 0.03
_m.width_pct = 0.03
_m.segments = 3
_m.limit_method = 'NONE'
_m = ob_cube_004.modifiers.new('Auto Smooth', 'NODES')
_m.node_group = ng_auto_smooth
_gi = [s.identifier for s in ng_auto_smooth.interface.items_tree if s.item_type == 'SOCKET' and s.in_out == 'INPUT']
_m[_gi[1]] = 0.6231  # Angle
ob_cube_008.location = (-0.1463, -19.17, 2.114)
ob_cube_008.scale = (2.0, 2.0, 2.0)
ob_cube_008.lineart.crease_threshold = 0.0
_m = ob_cube_008.modifiers.new('Bevel', 'BEVEL')
_m.width = 0.03
_m.width_pct = 0.03
_m.segments = 3
_m.limit_method = 'NONE'
_m = ob_cube_008.modifiers.new('Auto Smooth', 'NODES')
_m.node_group = ng_auto_smooth
_gi = [s.identifier for s in ng_auto_smooth.interface.items_tree if s.item_type == 'SOCKET' and s.in_out == 'INPUT']
_m[_gi[1]] = 0.6231  # Angle
ob_cube_009.location = (-0.1762, -15.26, 1.547)
ob_cube_009.scale = (1.6, 1.6, 1.6)
ob_cube_009.lineart.crease_threshold = 0.0
_m = ob_cube_009.modifiers.new('Bevel', 'BEVEL')
_m.width = 0.03
_m.width_pct = 0.03
_m.segments = 3
_m.limit_method = 'NONE'
_m = ob_cube_009.modifiers.new('Auto Smooth', 'NODES')
_m.node_group = ng_auto_smooth
_gi = [s.identifier for s in ng_auto_smooth.interface.items_tree if s.item_type == 'SOCKET' and s.in_out == 'INPUT']
_m[_gi[1]] = 0.6231  # Angle
ob_cube_010.location = (0.4921, -12.24, 0.8366)
ob_cube_010.lineart.crease_threshold = 0.0
_m = ob_cube_010.modifiers.new('Bevel', 'BEVEL')
_m.width = 0.03
_m.width_pct = 0.03
_m.segments = 3
_m.limit_method = 'NONE'
_m = ob_cube_010.modifiers.new('Auto Smooth', 'NODES')
_m.node_group = ng_auto_smooth
_gi = [s.identifier for s in ng_auto_smooth.interface.items_tree if s.item_type == 'SOCKET' and s.in_out == 'INPUT']
_m[_gi[1]] = 0.6231  # Angle
ob_cube_011.location = (7.717, -16.86, 7.961)
ob_cube_011.rotation_euler = (0.0, -0.0, -0.2591)
ob_cube_011.lineart.crease_threshold = 0.0
_m = ob_cube_011.modifiers.new('Bevel', 'BEVEL')
_m.width = 0.03
_m.width_pct = 0.03
_m.segments = 3
_m.limit_method = 'NONE'
_m = ob_cube_011.modifiers.new('Auto Smooth', 'NODES')
_m.node_group = ng_auto_smooth
_gi = [s.identifier for s in ng_auto_smooth.interface.items_tree if s.item_type == 'SOCKET' and s.in_out == 'INPUT']
_m[_gi[1]] = 0.6231  # Angle
ob_cube_012.location = (9.268, -19.47, 7.841)
ob_cube_012.rotation_euler = (0.06178, -0.05312, 0.4367)
ob_cube_012.lineart.crease_threshold = 0.0
_m = ob_cube_012.modifiers.new('Bevel', 'BEVEL')
_m.width = 0.03
_m.width_pct = 0.03
_m.segments = 3
_m.limit_method = 'NONE'
_m = ob_cube_012.modifiers.new('Auto Smooth', 'NODES')
_m.node_group = ng_auto_smooth
_gi = [s.identifier for s in ng_auto_smooth.interface.items_tree if s.item_type == 'SOCKET' and s.in_out == 'INPUT']
_m[_gi[1]] = 0.6231  # Angle
ob_cube_013.location = (8.602, -18.26, 10.36)
ob_cube_013.rotation_euler = (0.06178, -0.05312, 0.4367)
ob_cube_013.lineart.crease_threshold = 0.0
_m = ob_cube_013.modifiers.new('Bevel', 'BEVEL')
_m.width = 0.03
_m.width_pct = 0.03
_m.segments = 3
_m.limit_method = 'NONE'
_m = ob_cube_013.modifiers.new('Auto Smooth', 'NODES')
_m.node_group = ng_auto_smooth
_gi = [s.identifier for s in ng_auto_smooth.interface.items_tree if s.item_type == 'SOCKET' and s.in_out == 'INPUT']
_m[_gi[1]] = 0.6231  # Angle
ob_cube_014.location = (-0.4306, 27.78, 0.8572)
ob_cube_014.rotation_euler = (0.0, -0.0, 0.7097)
ob_cube_014.lineart.crease_threshold = 0.0
_m = ob_cube_014.modifiers.new('Bevel', 'BEVEL')
_m.width = 0.03
_m.width_pct = 0.03
_m.segments = 3
_m.limit_method = 'NONE'
_m = ob_cube_014.modifiers.new('Auto Smooth', 'NODES')
_m.node_group = ng_auto_smooth
_gi = [s.identifier for s in ng_auto_smooth.interface.items_tree if s.item_type == 'SOCKET' and s.in_out == 'INPUT']
_m[_gi[1]] = 0.6231  # Angle
ob_cube_015.location = (2.594, 27.58, 0.7374)
ob_cube_015.rotation_euler = (0.06178, -0.05312, 1.406)
ob_cube_015.lineart.crease_threshold = 0.0
_m = ob_cube_015.modifiers.new('Bevel', 'BEVEL')
_m.width = 0.03
_m.width_pct = 0.03
_m.segments = 3
_m.limit_method = 'NONE'
_m = ob_cube_015.modifiers.new('Auto Smooth', 'NODES')
_m.node_group = ng_auto_smooth
_gi = [s.identifier for s in ng_auto_smooth.interface.items_tree if s.item_type == 'SOCKET' and s.in_out == 'INPUT']
_m[_gi[1]] = 0.6231  # Angle
ob_cube_016.location = (1.218, 27.72, 3.256)
ob_cube_016.rotation_euler = (0.06178, -0.05312, 1.406)
ob_cube_016.lineart.crease_threshold = 0.0
_m = ob_cube_016.modifiers.new('Bevel', 'BEVEL')
_m.width = 0.03
_m.width_pct = 0.03
_m.segments = 3
_m.limit_method = 'NONE'
_m = ob_cube_016.modifiers.new('Auto Smooth', 'NODES')
_m.node_group = ng_auto_smooth
_gi = [s.identifier for s in ng_auto_smooth.interface.items_tree if s.item_type == 'SOCKET' and s.in_out == 'INPUT']
_m[_gi[1]] = 0.6231  # Angle
ob_cube_017.location = (30.41, 18.18, 1.843)
ob_cube_017.scale = (1.6, 1.6, 1.6)
ob_cube_017.lineart.crease_threshold = 0.0
_m = ob_cube_017.modifiers.new('Bevel', 'BEVEL')
_m.width = 0.03
_m.width_pct = 0.03
_m.segments = 3
_m.limit_method = 'NONE'
_m = ob_cube_017.modifiers.new('Auto Smooth', 'NODES')
_m.node_group = ng_auto_smooth
_gi = [s.identifier for s in ng_auto_smooth.interface.items_tree if s.item_type == 'SOCKET' and s.in_out == 'INPUT']
_m[_gi[1]] = 0.6231  # Angle
ob_cube_019.location = (30.41, 18.18, 5.343)
ob_cube_019.scale = (1.6, 1.6, 1.6)
ob_cube_019.lineart.crease_threshold = 0.0
_m = ob_cube_019.modifiers.new('Bevel', 'BEVEL')
_m.width = 0.03
_m.width_pct = 0.03
_m.segments = 3
_m.limit_method = 'NONE'
_m = ob_cube_019.modifiers.new('Auto Smooth', 'NODES')
_m.node_group = ng_auto_smooth
_gi = [s.identifier for s in ng_auto_smooth.interface.items_tree if s.item_type == 'SOCKET' and s.in_out == 'INPUT']
_m[_gi[1]] = 0.6231  # Angle
ob_cube_020.location = (30.41, 18.18, 8.873)
ob_cube_020.scale = (1.6, 1.6, 1.6)
ob_cube_020.lineart.crease_threshold = 0.0
_m = ob_cube_020.modifiers.new('Bevel', 'BEVEL')
_m.width = 0.03
_m.width_pct = 0.03
_m.segments = 3
_m.limit_method = 'NONE'
_m = ob_cube_020.modifiers.new('Auto Smooth', 'NODES')
_m.node_group = ng_auto_smooth
_gi = [s.identifier for s in ng_auto_smooth.interface.items_tree if s.item_type == 'SOCKET' and s.in_out == 'INPUT']
_m[_gi[1]] = 0.6231  # Angle
ob_cube_021.location = (30.41, 14.21, 1.843)
ob_cube_021.scale = (1.6, 1.6, 1.6)
ob_cube_021.lineart.crease_threshold = 0.0
_m = ob_cube_021.modifiers.new('Bevel', 'BEVEL')
_m.width = 0.03
_m.width_pct = 0.03
_m.segments = 3
_m.limit_method = 'NONE'
_m = ob_cube_021.modifiers.new('Auto Smooth', 'NODES')
_m.node_group = ng_auto_smooth
_gi = [s.identifier for s in ng_auto_smooth.interface.items_tree if s.item_type == 'SOCKET' and s.in_out == 'INPUT']
_m[_gi[1]] = 0.6231  # Angle
ob_cube_022.location = (30.41, 14.21, 5.343)
ob_cube_022.scale = (1.6, 1.6, 1.6)
ob_cube_022.lineart.crease_threshold = 0.0
_m = ob_cube_022.modifiers.new('Bevel', 'BEVEL')
_m.width = 0.03
_m.width_pct = 0.03
_m.segments = 3
_m.limit_method = 'NONE'
_m = ob_cube_022.modifiers.new('Auto Smooth', 'NODES')
_m.node_group = ng_auto_smooth
_gi = [s.identifier for s in ng_auto_smooth.interface.items_tree if s.item_type == 'SOCKET' and s.in_out == 'INPUT']
_m[_gi[1]] = 0.6231  # Angle
ob_cube_025.location = (30.41, 14.21, 8.873)
ob_cube_025.scale = (1.6, 1.6, 1.6)
ob_cube_025.lineart.crease_threshold = 0.0
_m = ob_cube_025.modifiers.new('Bevel', 'BEVEL')
_m.width = 0.03
_m.width_pct = 0.03
_m.segments = 3
_m.limit_method = 'NONE'
_m = ob_cube_025.modifiers.new('Auto Smooth', 'NODES')
_m.node_group = ng_auto_smooth
_gi = [s.identifier for s in ng_auto_smooth.interface.items_tree if s.item_type == 'SOCKET' and s.in_out == 'INPUT']
_m[_gi[1]] = 0.6231  # Angle
ob_cube_026.location = (30.41, 10.42, 1.843)
ob_cube_026.scale = (1.6, 1.6, 1.6)
ob_cube_026.lineart.crease_threshold = 0.0
_m = ob_cube_026.modifiers.new('Bevel', 'BEVEL')
_m.width = 0.03
_m.width_pct = 0.03
_m.segments = 3
_m.limit_method = 'NONE'
_m = ob_cube_026.modifiers.new('Auto Smooth', 'NODES')
_m.node_group = ng_auto_smooth
_gi = [s.identifier for s in ng_auto_smooth.interface.items_tree if s.item_type == 'SOCKET' and s.in_out == 'INPUT']
_m[_gi[1]] = 0.6231  # Angle
ob_cube_027.location = (30.41, 10.42, 5.343)
ob_cube_027.scale = (1.6, 1.6, 1.6)
ob_cube_027.lineart.crease_threshold = 0.0
_m = ob_cube_027.modifiers.new('Bevel', 'BEVEL')
_m.width = 0.03
_m.width_pct = 0.03
_m.segments = 3
_m.limit_method = 'NONE'
_m = ob_cube_027.modifiers.new('Auto Smooth', 'NODES')
_m.node_group = ng_auto_smooth
_gi = [s.identifier for s in ng_auto_smooth.interface.items_tree if s.item_type == 'SOCKET' and s.in_out == 'INPUT']
_m[_gi[1]] = 0.6231  # Angle
ob_cube_028.location = (30.41, 10.42, 8.873)
ob_cube_028.scale = (1.6, 1.6, 1.6)
ob_cube_028.lineart.crease_threshold = 0.0
_m = ob_cube_028.modifiers.new('Bevel', 'BEVEL')
_m.width = 0.03
_m.width_pct = 0.03
_m.segments = 3
_m.limit_method = 'NONE'
_m = ob_cube_028.modifiers.new('Auto Smooth', 'NODES')
_m.node_group = ng_auto_smooth
_gi = [s.identifier for s in ng_auto_smooth.interface.items_tree if s.item_type == 'SOCKET' and s.in_out == 'INPUT']
_m[_gi[1]] = 0.6231  # Angle
ob_cube_029.location = (26.77, -4.919, 2.114)
ob_cube_029.scale = (2.0, 2.0, 2.0)
ob_cube_029.lineart.crease_threshold = 0.0
_m = ob_cube_029.modifiers.new('Bevel', 'BEVEL')
_m.width = 0.03
_m.width_pct = 0.03
_m.segments = 3
_m.limit_method = 'NONE'
_m = ob_cube_029.modifiers.new('Auto Smooth', 'NODES')
_m.node_group = ng_auto_smooth
_gi = [s.identifier for s in ng_auto_smooth.interface.items_tree if s.item_type == 'SOCKET' and s.in_out == 'INPUT']
_m[_gi[1]] = 0.6231  # Angle
ob_cube_030.location = (-23.82, -21.35, 0.9162)
ob_cube_030.rotation_euler = (0.0, -0.0, -0.2591)
ob_cube_030.lineart.crease_threshold = 0.0
_m = ob_cube_030.modifiers.new('Bevel', 'BEVEL')
_m.width = 0.03
_m.width_pct = 0.03
_m.segments = 3
_m.limit_method = 'NONE'
_m = ob_cube_030.modifiers.new('Auto Smooth', 'NODES')
_m.node_group = ng_auto_smooth
_gi = [s.identifier for s in ng_auto_smooth.interface.items_tree if s.item_type == 'SOCKET' and s.in_out == 'INPUT']
_m[_gi[1]] = 0.6231  # Angle
ob_cube_031.location = (-22.26, -23.95, 0.7964)
ob_cube_031.rotation_euler = (0.06178, -0.05312, 0.4367)
ob_cube_031.lineart.crease_threshold = 0.0
_m = ob_cube_031.modifiers.new('Bevel', 'BEVEL')
_m.width = 0.03
_m.width_pct = 0.03
_m.segments = 3
_m.limit_method = 'NONE'
_m = ob_cube_031.modifiers.new('Auto Smooth', 'NODES')
_m.node_group = ng_auto_smooth
_gi = [s.identifier for s in ng_auto_smooth.interface.items_tree if s.item_type == 'SOCKET' and s.in_out == 'INPUT']
_m[_gi[1]] = 0.6231  # Angle
ob_cube_032.location = (-22.93, -22.74, 3.315)
ob_cube_032.rotation_euler = (0.06178, -0.05312, 0.4367)
ob_cube_032.lineart.crease_threshold = 0.0
_m = ob_cube_032.modifiers.new('Bevel', 'BEVEL')
_m.width = 0.03
_m.width_pct = 0.03
_m.segments = 3
_m.limit_method = 'NONE'
_m = ob_cube_032.modifiers.new('Auto Smooth', 'NODES')
_m.node_group = ng_auto_smooth
_gi = [s.identifier for s in ng_auto_smooth.interface.items_tree if s.item_type == 'SOCKET' and s.in_out == 'INPUT']
_m[_gi[1]] = 0.6231  # Angle
ob_cube_033.location = (-26.67, -15.65, 1.847)
ob_cube_033.rotation_euler = (0.0, -0.0, -1.023)
ob_cube_033.scale = (1.6, 1.6, 1.6)
ob_cube_033.lineart.crease_threshold = 0.0
_m = ob_cube_033.modifiers.new('Bevel', 'BEVEL')
_m.width = 0.03
_m.width_pct = 0.03
_m.segments = 3
_m.limit_method = 'NONE'
_m = ob_cube_033.modifiers.new('Auto Smooth', 'NODES')
_m.node_group = ng_auto_smooth
_gi = [s.identifier for s in ng_auto_smooth.interface.items_tree if s.item_type == 'SOCKET' and s.in_out == 'INPUT']
_m[_gi[1]] = 0.6231  # Angle
ob_cube_034.location = (-28.42, -11.56, 1.31)
ob_cube_034.rotation_euler = (0.0, -0.0, -1.023)
ob_cube_034.scale = (1.6, 1.6, 1.6)
ob_cube_034.lineart.crease_threshold = 0.0
_m = ob_cube_034.modifiers.new('Bevel', 'BEVEL')
_m.width = 0.03
_m.width_pct = 0.03
_m.segments = 3
_m.limit_method = 'NONE'
_m = ob_cube_034.modifiers.new('Auto Smooth', 'NODES')
_m.node_group = ng_auto_smooth
_gi = [s.identifier for s in ng_auto_smooth.interface.items_tree if s.item_type == 'SOCKET' and s.in_out == 'INPUT']
_m[_gi[1]] = 0.6231  # Angle
ob_cube_035.location = (-28.05, -13.64, 4.454)
ob_cube_035.rotation_euler = (0.0, -0.0, -0.2591)
ob_cube_035.lineart.crease_threshold = 0.0
_m = ob_cube_035.modifiers.new('Bevel', 'BEVEL')
_m.width = 0.03
_m.width_pct = 0.03
_m.segments = 3
_m.limit_method = 'NONE'
_m = ob_cube_035.modifiers.new('Auto Smooth', 'NODES')
_m.node_group = ng_auto_smooth
_gi = [s.identifier for s in ng_auto_smooth.interface.items_tree if s.item_type == 'SOCKET' and s.in_out == 'INPUT']
_m[_gi[1]] = 0.6231  # Angle
ob_sun.location = (36.39, 28.07, 56.31)
ob_sun.rotation_euler = (-0.2102, 0.6071, 0.2392)
ob_sun.scale = (1.814, 1.814, 1.814)
ob_sun.lineart.crease_threshold = 0.0

# ---- collection membership
col_collection.objects.link(ob_cube_002)
col_collection.objects.link(ob_cube_018)
col_collection.objects.link(ob_f3b_collection_uid)
col_collection.objects.link(ob_cube_005)
col_collection.objects.link(ob_cube_006)
col_collection.objects.link(ob_cube_003)
col_collection.objects.link(ob_cube_007)
col_collection.objects.link(ob_cube_023)
col_collection.objects.link(ob_cube_024)
col_collection.objects.link(ob_cube_001)
col_collection.objects.link(ob_cube_004)
col_collection.objects.link(ob_cube_008)
col_collection.objects.link(ob_cube_009)
col_collection.objects.link(ob_cube_010)
col_collection.objects.link(ob_cube_011)
col_collection.objects.link(ob_cube_012)
col_collection.objects.link(ob_cube_013)
col_collection.objects.link(ob_cube_014)
col_collection.objects.link(ob_cube_015)
col_collection.objects.link(ob_cube_016)
col_collection.objects.link(ob_cube_017)
col_collection.objects.link(ob_cube_019)
col_collection.objects.link(ob_cube_020)
col_collection.objects.link(ob_cube_021)
col_collection.objects.link(ob_cube_022)
col_collection.objects.link(ob_cube_025)
col_collection.objects.link(ob_cube_026)
col_collection.objects.link(ob_cube_027)
col_collection.objects.link(ob_cube_028)
col_collection.objects.link(ob_cube_029)
col_collection.objects.link(ob_cube_030)
col_collection.objects.link(ob_cube_031)
col_collection.objects.link(ob_cube_032)
col_collection.objects.link(ob_cube_033)
col_collection.objects.link(ob_cube_034)
col_collection.objects.link(ob_cube_035)
col_collection.objects.link(ob_sun)

# ---- scene / render settings (as saved in the file)
scene.frame_start = 1; scene.frame_end = 250; scene.frame_set(1)
scene.render.engine = 'BLENDER_EEVEE_NEXT'
scene.cycles.use_denoising = False
scene.cycles.samples = 128
scene.cycles.sampling_pattern = 'TABULATED_SOBOL'
scene.cycles.use_adaptive_sampling = False
scene.cycles.use_light_tree = False
scene.view_settings.view_transform = 'Filmic'
bpy.context.view_layer.update()

# ---- added for rendering (the .blend has no active camera): camera
cam_auto = bpy.data.cameras.new('AutoCamera')
cam_auto.lens = 50.0
cam_auto.sensor_width = 36.0
cam_auto.clip_end = 1742.72
ob_auto_camera = bpy.data.objects.new('AutoCamera', cam_auto)
scene.collection.objects.link(ob_auto_camera)
ob_auto_camera.location = (100.699, -121.124, 85.2742)
ob_auto_camera.rotation_euler = (1.09748, -7.21219e-08, 0.694738)
scene.camera = ob_auto_camera
bpy.context.view_layer.update()
